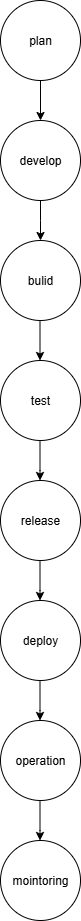

The diagram above was exported from draw.io. Its source (the exported page's mxGraphModel, read from the mxfile embedded in the PNG):
<mxGraphModel dx="1042" dy="510" grid="1" gridSize="10" guides="1" tooltips="1" connect="1" arrows="1" fold="1" page="1" pageScale="1" pageWidth="827" pageHeight="1169" math="0" shadow="0">
  <root>
    <mxCell id="0" />
    <mxCell id="1" parent="0" />
    <mxCell id="1fhiBVScwZ7v93ZulzZA-3" value="test" style="ellipse;whiteSpace=wrap;html=1;" vertex="1" parent="1">
      <mxGeometry x="380" y="370" width="80" height="80" as="geometry" />
    </mxCell>
    <mxCell id="1fhiBVScwZ7v93ZulzZA-8" value="plan" style="ellipse;whiteSpace=wrap;html=1;" vertex="1" parent="1">
      <mxGeometry x="380" y="10" width="80" height="80" as="geometry" />
    </mxCell>
    <mxCell id="1fhiBVScwZ7v93ZulzZA-15" value="" style="edgeStyle=orthogonalEdgeStyle;rounded=0;orthogonalLoop=1;jettySize=auto;html=1;" edge="1" parent="1" source="1fhiBVScwZ7v93ZulzZA-9">
      <mxGeometry relative="1" as="geometry">
        <mxPoint x="420" y="250" as="targetPoint" />
      </mxGeometry>
    </mxCell>
    <mxCell id="1fhiBVScwZ7v93ZulzZA-9" value="develop" style="ellipse;whiteSpace=wrap;html=1;" vertex="1" parent="1">
      <mxGeometry x="380" y="130" width="80" height="80" as="geometry" />
    </mxCell>
    <mxCell id="1fhiBVScwZ7v93ZulzZA-12" value="" style="endArrow=classic;html=1;rounded=0;exitX=0.5;exitY=1;exitDx=0;exitDy=0;entryX=0.5;entryY=0;entryDx=0;entryDy=0;" edge="1" parent="1" source="1fhiBVScwZ7v93ZulzZA-8" target="1fhiBVScwZ7v93ZulzZA-9">
      <mxGeometry width="50" height="50" relative="1" as="geometry">
        <mxPoint x="510" y="290" as="sourcePoint" />
        <mxPoint x="560" y="240" as="targetPoint" />
      </mxGeometry>
    </mxCell>
    <mxCell id="1fhiBVScwZ7v93ZulzZA-21" value="bulid" style="ellipse;whiteSpace=wrap;html=1;" vertex="1" parent="1">
      <mxGeometry x="380" y="250" width="80" height="80" as="geometry" />
    </mxCell>
    <mxCell id="1fhiBVScwZ7v93ZulzZA-22" value="" style="endArrow=classic;html=1;rounded=0;exitX=0.5;exitY=1;exitDx=0;exitDy=0;entryX=0.5;entryY=0;entryDx=0;entryDy=0;" edge="1" parent="1">
      <mxGeometry width="50" height="50" relative="1" as="geometry">
        <mxPoint x="419.5" y="330" as="sourcePoint" />
        <mxPoint x="419.5" y="370" as="targetPoint" />
      </mxGeometry>
    </mxCell>
    <mxCell id="1fhiBVScwZ7v93ZulzZA-23" value="" style="endArrow=classic;html=1;rounded=0;exitX=0.5;exitY=1;exitDx=0;exitDy=0;entryX=0.5;entryY=0;entryDx=0;entryDy=0;" edge="1" parent="1">
      <mxGeometry width="50" height="50" relative="1" as="geometry">
        <mxPoint x="419.5" y="450" as="sourcePoint" />
        <mxPoint x="419.5" y="490" as="targetPoint" />
        <Array as="points">
          <mxPoint x="419.5" y="480" />
        </Array>
      </mxGeometry>
    </mxCell>
    <mxCell id="1fhiBVScwZ7v93ZulzZA-24" value="release" style="ellipse;whiteSpace=wrap;html=1;" vertex="1" parent="1">
      <mxGeometry x="380" y="490" width="80" height="80" as="geometry" />
    </mxCell>
    <mxCell id="1fhiBVScwZ7v93ZulzZA-25" value="operation" style="ellipse;whiteSpace=wrap;html=1;" vertex="1" parent="1">
      <mxGeometry x="380" y="730" width="80" height="80" as="geometry" />
    </mxCell>
    <mxCell id="1fhiBVScwZ7v93ZulzZA-26" value="deploy" style="ellipse;whiteSpace=wrap;html=1;" vertex="1" parent="1">
      <mxGeometry x="380" y="610" width="80" height="80" as="geometry" />
    </mxCell>
    <mxCell id="1fhiBVScwZ7v93ZulzZA-28" value="" style="endArrow=classic;html=1;rounded=0;exitX=0.5;exitY=1;exitDx=0;exitDy=0;entryX=0.5;entryY=0;entryDx=0;entryDy=0;" edge="1" parent="1">
      <mxGeometry width="50" height="50" relative="1" as="geometry">
        <mxPoint x="419.5" y="570" as="sourcePoint" />
        <mxPoint x="419.5" y="610" as="targetPoint" />
        <Array as="points">
          <mxPoint x="419.5" y="600" />
        </Array>
      </mxGeometry>
    </mxCell>
    <mxCell id="1fhiBVScwZ7v93ZulzZA-29" value="" style="endArrow=classic;html=1;rounded=0;exitX=0.5;exitY=1;exitDx=0;exitDy=0;entryX=0.5;entryY=0;entryDx=0;entryDy=0;" edge="1" parent="1">
      <mxGeometry width="50" height="50" relative="1" as="geometry">
        <mxPoint x="419.5" y="690" as="sourcePoint" />
        <mxPoint x="419.5" y="730" as="targetPoint" />
        <Array as="points">
          <mxPoint x="419.5" y="720" />
        </Array>
      </mxGeometry>
    </mxCell>
    <mxCell id="1fhiBVScwZ7v93ZulzZA-30" value="" style="endArrow=classic;html=1;rounded=0;exitX=0.5;exitY=1;exitDx=0;exitDy=0;entryX=0.5;entryY=0;entryDx=0;entryDy=0;" edge="1" parent="1">
      <mxGeometry width="50" height="50" relative="1" as="geometry">
        <mxPoint x="419.5" y="810" as="sourcePoint" />
        <mxPoint x="419.5" y="850" as="targetPoint" />
        <Array as="points">
          <mxPoint x="419.5" y="840" />
        </Array>
      </mxGeometry>
    </mxCell>
    <mxCell id="1fhiBVScwZ7v93ZulzZA-32" value="mointoring" style="ellipse;whiteSpace=wrap;html=1;" vertex="1" parent="1">
      <mxGeometry x="380" y="850" width="80" height="80" as="geometry" />
    </mxCell>
  </root>
</mxGraphModel>